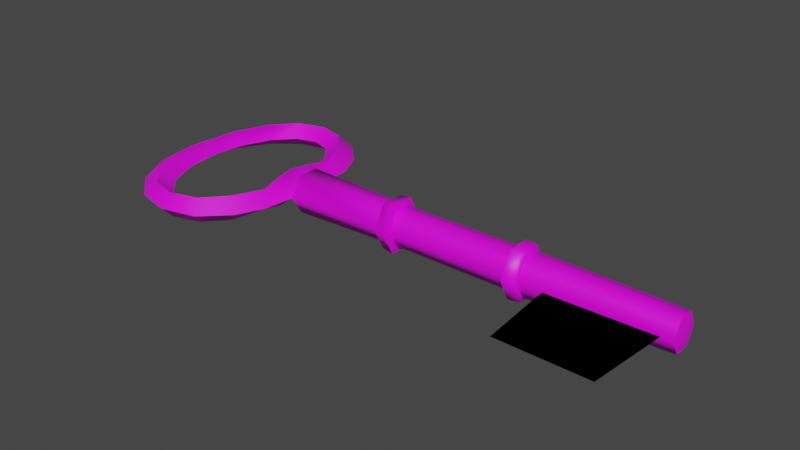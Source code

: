 # Source: Key.blend  (saved by Blender 2.81.16; exported with 4.5.12 LTS)
import bpy
from mathutils import Matrix  # noqa: F401  (used for matrix-valued properties, if any)

bpy.ops.wm.read_factory_settings(use_empty=True)
scene = bpy.context.scene
scene.name = 'Scene'

# ---- collections
col_collection = bpy.data.collections.new('Collection'); scene.collection.children.link(col_collection)

# ---- images (referenced by path relative to the original .blend; pixels are not part of the script)
import os
ASSET_DIR = os.environ.get("B2B_ASSET_DIR", "")  # directory of the original .blend (textures are referenced by path, not embedded)
HERE = os.path.dirname(os.path.abspath(__file__))  # packed textures are extracted next to this script under _unpacked/

def load_image(name, relpath, width, height, colorspace="sRGB"):
    """Load a texture the original file referenced (path relative to the .blend, or extracted next to this script)."""
    p = next((c for c in (os.path.join(HERE, relpath), os.path.join(ASSET_DIR, relpath)) if relpath and os.path.exists(c)), "")
    if p:
        img = bpy.data.images.load(p, check_existing=True)
        img.name = name
    else:  # same state as the original file: an image datablock whose file is absent (Cycles renders it pink)
        img = bpy.data.images.new(name, width, height)
        img.source = "FILE"
        img.filepath = "//" + (relpath or name)
    img.colorspace_settings.name = colorspace
    return img
img_keymain_png = load_image('KeyMain.png', 'KeyMain.png', 1024, 1024, 'sRGB')

# ---- materials (node trees are filled in below, after node groups)
mat_key = bpy.data.materials.new('Key')
mat_key.use_transparent_shadow = False

# ---- node groups
ng_auto_smooth = bpy.data.node_groups.new('Auto Smooth', 'GeometryNodeTree')
_s = ng_auto_smooth.interface.new_socket(name='Geometry', in_out='OUTPUT', socket_type='NodeSocketGeometry')
_s = ng_auto_smooth.interface.new_socket(name='Geometry', in_out='INPUT', socket_type='NodeSocketGeometry')
_s = ng_auto_smooth.interface.new_socket(name='Angle', in_out='INPUT', socket_type='NodeSocketFloat')
_s.subtype = 'ANGLE'
_s.min_value = 0.0
_s.max_value = 3.142
ng_auto_smooth.is_modifier = True
_N = ng_auto_smooth.nodes; _L = ng_auto_smooth.links
n0 = _N.new('NodeGroupOutput'); n0.name = 'Group Output'; n0.location = (480, -100)
n1 = _N.new('NodeGroupInput'); n1.name = 'Group Input'; n1.location = (-420, -300)
n2 = _N.new('NodeGroupInput'); n2.name = 'Group Input.001'; n2.location = (-60, -100)
n3 = _N.new('GeometryNodeSetShadeSmooth'); n3.name = 'Set Shade Smooth'; n3.location = (120, -100)
n3.domain = 'EDGE'
n4 = _N.new('GeometryNodeSetShadeSmooth'); n4.name = 'Set Shade Smooth.001'; n4.location = (300, -100)
n5 = _N.new('GeometryNodeInputMeshEdgeAngle'); n5.name = 'Edge Angle'; n5.location = (-420, -220)
n6 = _N.new('GeometryNodeInputEdgeSmooth'); n6.name = 'Is Edge Smooth'; n6.location = (-60, -160)
n7 = _N.new('GeometryNodeInputShadeSmooth'); n7.name = 'Is Face Smooth'; n7.location = (-240, -340)
n8 = _N.new('FunctionNodeBooleanMath'); n8.name = 'Boolean Math'; n8.location = (-60, -220)
n9 = _N.new('FunctionNodeCompare'); n9.name = 'Compare'; n9.location = (-240, -180)
n9.operation = 'LESS_EQUAL'
_L.new(n5.outputs[0], n9.inputs[0])
_L.new(n4.outputs[0], n0.inputs[0])
_L.new(n1.outputs[1], n9.inputs[1])
_L.new(n9.outputs[0], n8.inputs[0])
_L.new(n7.outputs[0], n8.inputs[1])
_L.new(n2.outputs[0], n3.inputs[0])
_L.new(n6.outputs[0], n3.inputs[1])
_L.new(n3.outputs[0], n4.inputs[0])
_L.new(n8.outputs[0], n3.inputs[2])
n0.is_active_output = True

# ---- material node trees
mat_key.use_nodes = True; mat_key.node_tree.nodes.clear()
_N = mat_key.node_tree.nodes; _L = mat_key.node_tree.links
n0 = _N.new('ShaderNodeOutputMaterial'); n0.name = 'Material Output'; n0.location = (300, 300)
n1 = _N.new('ShaderNodeBsdfPrincipled'); n1.name = 'Principled BSDF'; n1.location = (10, 300)
n1.distribution = 'GGX'
n1.subsurface_method = 'BURLEY'
n1.inputs[3].default_value = 1.45
n1.inputs[27].default_value = (0.0, 0.0, 0.0, 1.0)
n1.inputs[28].default_value = 1.0
n2 = _N.new('ShaderNodeTexImage'); n2.name = 'Image Texture'; n2.location = (-280, 280)
n2.image = img_keymain_png
n2.interpolation = 'Closest'
_L.new(n1.outputs[0], n0.inputs[0])
_L.new(n2.outputs[0], n1.inputs[0])
n0.is_active_output = True

# ---- world
world_world = bpy.data.worlds.new('World'); scene.world = world_world
world_world.color = (0.05088, 0.05088, 0.05088)
world_world.use_sun_shadow = False
world_world.sun_shadow_jitter_overblur = 0.0

# ---- meshes
me_circle_002 = bpy.data.meshes.new('Circle.002')
me_circle_002.from_pydata([(0.7714, 1.49e-08, 0.1701), (0.5477, 0.001832, 0.1571), (0.6522, 0.416, 0.1262), (0.4943, 0.7507, 0.1265), (-0.5393, -0.7507, 0.1109), (-0.2937, -0.9809, 0.1207), (0.2857, 0.9809, 0.1265), (-0.003985, -1.062, 0.1253), (-0.003985, 1.062, 0.1253), (-0.2937, 0.9809, 0.1207), (0.2857, -0.9809, 0.1265), (-0.5393, 0.7507, 0.1109), (0.4943, -0.7507, 0.1265), (-0.7034, 0.4063, 0.09831), (0.6425, -0.4452, 0.1262), (-0.761, -4.904e-08, 0.09162), (-0.7034, -0.4063, 0.09831), (0.5893, 0.205, 0.1518), (0.5893, -0.2013, 0.1517), (0.7867, 0.1129, 0.1955), (0.7867, -0.1129, 0.1955), (1.981, 0.08873, 0.171), (1.981, -0.08873, 0.171), (0.0, 0.9254, 0.0), (-0.2214, 0.8549, 0.0), (-0.4092, 0.6543, 0.0), (-0.5346, 0.3541, 0.0), (-0.5787, -3.958e-08, 0.0), (-0.5346, -0.3541, 0.0), (-0.4092, -0.6543, 0.0), (-0.2214, -0.8549, 0.0), (-8.522e-08, -0.9254, 0.0), (0.2214, -0.8549, 0.0), (0.3809, -0.6543, 0.0), (0.4309, -0.3541, 0.0), (0.4054, 1.465e-08, 0.0), (0.4309, 0.3541, 0.0), (0.3809, 0.6543, 0.0), (0.2214, 0.8549, 0.0), (0.002306, 1.182, 0.0), (-0.3617, 1.092, 0.0), (-0.6702, 0.8361, 0.0), (-0.8764, 0.4525, 0.0), (-0.9488, -5.71e-08, 0.0), (-0.8764, -0.4525, 0.0), (-0.6702, -0.8361, 0.0), (-0.3617, -1.092, 0.0), (0.002306, -1.182, 0.0), (0.3662, -1.092, 0.0), (0.6283, -0.8361, 0.0), (0.7543, -0.5532, 0.0), (0.7714, 1.49e-08, -0.1701), (0.7543, 0.5641, 0.0), (0.6283, 0.8361, 0.0), (0.3662, 1.092, 0.0), (0.4273, 0.1771, 0.0), (0.4273, -0.1771, 0.0), (0.7867, -0.226, 0.0), (0.5477, 0.001832, -0.1571), (0.5598, 0.4063, -0.1262), (0.4943, 0.7507, -0.1265), (-0.5393, -0.7507, -0.1109), (-0.2937, -0.9809, -0.1207), (0.2857, 0.9809, -0.1265), (-0.003985, -1.062, -0.1253), (-0.003985, 1.062, -0.1253), (-0.2937, 0.9809, -0.1207), (0.2857, -0.9809, -0.1265), (-0.5393, 0.7507, -0.1109), (0.4943, -0.7507, -0.1265), (-0.7034, 0.4063, -0.09831), (0.5598, -0.4063, -0.1262), (-0.761, -4.904e-08, -0.09162), (-0.7034, -0.4063, -0.09831), (0.5893, 0.205, -0.1518), (0.5893, -0.2013, -0.1517), (0.7867, 0.226, 0.0), (0.7867, 0.1129, -0.1955), (0.7867, -0.1129, -0.1955), (1.981, -0.1777, 0.0), (1.981, 0.1777, 0.0), (1.981, 0.08873, -0.171), (1.981, -0.08873, -0.171), (4.8, 0.08307, 0.1601), (4.8, -0.08307, 0.1601), (4.8, -0.1663, 0.0), (4.8, 0.1663, 0.0), (4.8, 0.08307, -0.1601), (4.8, -0.08307, -0.1601), (3.225, -0.08993, 0.1733), (3.225, 0.08993, 0.1733), (3.225, -0.08993, -0.1733), (3.225, -0.1801, 0.0), (3.225, 0.1801, 0.0), (3.225, 0.08993, -0.1733), (1.833, -0.1854, 0.0), (1.833, -0.0926, 0.1744), (1.833, 0.0926, 0.1744), (1.833, 0.1854, 0.0), (1.833, -0.0926, -0.1744), (1.833, 0.0926, -0.1744), (3.377, -0.09571, 0.1845), (3.377, -0.09571, -0.1845), (3.377, 0.1916, 0.0), (3.377, 0.09571, 0.1845), (3.377, -0.1916, 0.0), (3.377, 0.09571, -0.1845), (3.242, -0.1233, 0.2376), (3.242, 0.1233, 0.2376), (3.242, -0.1233, -0.2376), (3.242, -0.2469, 0.0), (3.242, 0.2469, 0.0), (3.242, 0.1233, -0.2376), (3.36, -0.1186, 0.2286), (3.36, -0.1186, -0.2286), (3.36, 0.2376, 0.0), (3.36, 0.1186, 0.2286), (3.36, -0.2376, 0.0), (3.36, 0.1186, -0.2286), (1.965, 0.1264, 0.2436), (1.965, -0.1264, 0.2436), (1.965, -0.2531, 0.0), (1.965, 0.2531, 0.0), (1.965, 0.1264, -0.2436), (1.965, -0.1264, -0.2436), (1.85, -0.2423, 0.0), (1.85, -0.121, 0.2279), (1.85, 0.121, 0.2279), (1.85, 0.2423, 0.0), (1.85, -0.121, -0.2279), (1.85, 0.121, -0.2279), (4.846, -7.451e-09, 0.0), (3.679, -0.9998, 0.0), (4.607, -1.007, 0.0), (3.614, -0.1382, 0.0), (4.688, -0.1466, 0.0), (3.679, -0.9998, 0.0), (4.607, -1.007, 0.0), (3.614, -0.1382, 0.0), (4.688, -0.1466, 0.0)], [], [(3, 2, 52, 53), (5, 4, 45, 46), (6, 3, 53, 54), (7, 5, 46, 47), (9, 8, 39, 40), (8, 6, 54, 39), (10, 7, 47, 48), (11, 9, 40, 41), (12, 10, 48, 49), (13, 11, 41, 42), (14, 12, 49, 50), (15, 13, 42, 43), (18, 14, 50, 57), (16, 15, 43, 44), (18, 1, 35, 56), (4, 16, 44, 45), (2, 17, 76, 52), (1, 17, 55, 35), (0, 76, 17, 1), (36, 55, 17, 2), (29, 28, 16, 4), (57, 0, 1, 18), (28, 27, 15, 16), (56, 34, 14, 18), (27, 26, 13, 15), (34, 33, 12, 14), (26, 25, 11, 13), (33, 32, 10, 12), (25, 24, 9, 11), (32, 31, 7, 10), (23, 38, 6, 8), (24, 23, 8, 9), (31, 30, 5, 7), (38, 37, 3, 6), (30, 29, 4, 5), (37, 36, 2, 3), (19, 0, 20), (19, 76, 0), (0, 57, 20), (21, 80, 122, 119), (95, 99, 129, 125), (96, 95, 125, 126), (60, 53, 52, 59), (62, 46, 45, 61), (63, 54, 53, 60), (64, 47, 46, 62), (66, 40, 39, 65), (65, 39, 54, 63), (67, 48, 47, 64), (68, 41, 40, 66), (69, 49, 48, 67), (70, 42, 41, 68), (71, 50, 49, 69), (72, 43, 42, 70), (75, 57, 50, 71), (73, 44, 43, 72), (75, 56, 35, 58), (61, 45, 44, 73), (59, 52, 76, 74), (58, 35, 55, 74), (51, 58, 74, 76), (36, 59, 74, 55), (29, 61, 73, 28), (57, 75, 58, 51), (28, 73, 72, 27), (56, 75, 71, 34), (27, 72, 70, 26), (34, 71, 69, 33), (26, 70, 68, 25), (33, 69, 67, 32), (25, 68, 66, 24), (32, 67, 64, 31), (23, 65, 63, 38), (24, 66, 65, 23), (31, 64, 62, 30), (38, 63, 60, 37), (30, 62, 61, 29), (37, 60, 59, 36), (77, 78, 51), (77, 51, 76), (51, 78, 57), (82, 79, 121, 124), (79, 22, 120, 121), (99, 100, 130, 129), (104, 101, 84, 83), (85, 88, 131), (105, 102, 88, 85), (101, 105, 85, 84), (106, 103, 86, 87), (103, 104, 83, 86), (102, 106, 87, 88), (76, 98, 100, 77), (77, 100, 99, 78), (78, 99, 95, 57), (76, 19, 97, 98), (19, 20, 96, 97), (20, 57, 95, 96), (102, 105, 117, 114), (92, 91, 109, 110), (106, 102, 114, 118), (91, 94, 112, 109), (105, 101, 113, 117), (89, 92, 110, 107), (109, 112, 118, 114), (111, 108, 116, 115), (112, 111, 115, 118), (107, 110, 117, 113), (110, 109, 114, 117), (108, 107, 113, 116), (93, 90, 108, 111), (104, 103, 115, 116), (90, 89, 107, 108), (101, 104, 116, 113), (94, 93, 111, 112), (103, 106, 118, 115), (126, 125, 121, 120), (127, 126, 120, 119), (128, 127, 119, 122), (129, 124, 121, 125), (130, 123, 124, 129), (128, 122, 123, 130), (80, 81, 123, 122), (98, 97, 127, 128), (81, 82, 124, 123), (100, 98, 128, 130), (22, 21, 119, 120), (97, 96, 126, 127), (80, 21, 90, 93), (22, 79, 92, 89), (21, 22, 89, 90), (82, 81, 94, 91), (81, 80, 93, 94), (79, 82, 91, 92), (87, 86, 131), (83, 84, 131), (88, 87, 131), (84, 85, 131), (86, 83, 131), (132, 133, 135, 134), (136, 138, 139, 137)])
me_circle_002.polygons.foreach_set('use_smooth', [1, 1, 1, 1, 1, 1, 1, 1, 1, 1, 1, 1, 1, 1, 1, 1, 1, 1, 1, 1, 1, 1, 1, 1, 1, 1, 1, 1, 1, 1, 1, 1, 1, 1, 1, 1, 1, 1, 1, 1, 1, 1, 1, 1, 1, 1, 1, 1, 1, 1, 1, 1, 1, 1, 1, 1, 1, 1, 1, 1, 1, 1, 1, 1, 1, 1, 1, 1, 1, 1, 1, 1, 1, 1, 1, 1, 1, 1, 1, 1, 1, 1, 1, 1, 1, 1, 1, 1, 1, 1, 1, 1, 1, 1, 1, 1, 1, 1, 1, 1, 1, 1, 1, 1, 1, 1, 1, 1, 1, 1, 1, 1, 1, 1, 1, 1, 1, 1, 1, 1, 1, 1, 1, 1, 1, 1, 1, 1, 1, 1, 1, 1, 1, 1, 1, 1, 1, 1, 0, 0])
_uv = me_circle_002.uv_layers.new(name='UVMap')
_uv.uv.foreach_set('vector', [0.1382, 0.5832, 0.247, 0.6338, 0.2461, 0.6669, 0.1219, 0.611, 0.6636, 0.2754, 0.6006, 0.1697, 0.6321, 0.1298, 0.7076, 0.2387, 0.08284, 0.4818, 0.1382, 0.5832, 0.1219, 0.611, 0.03464, 0.4853, 0.6853, 0.3993, 0.6636, 0.2754, 0.7076, 0.2387, 0.7359, 0.3831, 0.0995, 0.2358, 0.07058, 0.3558, 0.0199, 0.3383, 0.05796, 0.1999, 0.07058, 0.3558, 0.08284, 0.4818, 0.03464, 0.4853, 0.0199, 0.3383, 0.6658, 0.5218, 0.6853, 0.3993, 0.7359, 0.3831, 0.7115, 0.5253, 0.1692, 0.1403, 0.0995, 0.2358, 0.05796, 0.1999, 0.142, 0.1026, 0.5948, 0.6078, 0.6658, 0.5218, 0.7115, 0.5253, 0.6052, 0.636, 0.2708, 0.08222, 0.1692, 0.1403, 0.142, 0.1026, 0.2589, 0.04726, 0.5091, 0.6376, 0.5948, 0.6078, 0.6052, 0.636, 0.5127, 0.668, 0.3888, 0.06761, 0.2708, 0.08222, 0.2589, 0.04726, 0.3917, 0.03345, 0.4392, 0.6732, 0.5091, 0.6376, 0.5127, 0.668, 0.4879, 0.7826, 0.5045, 0.09749, 0.3888, 0.06761, 0.3917, 0.03345, 0.5218, 0.06137, 0.4392, 0.6732, 0.368, 0.6649, 0.3714, 0.6048, 0.4269, 0.6151, 0.6006, 0.1697, 0.5045, 0.09749, 0.5218, 0.06137, 0.6321, 0.1298, 0.247, 0.6338, 0.2966, 0.6653, 0.2786, 0.7795, 0.2461, 0.6669, 0.368, 0.6649, 0.2966, 0.6653, 0.3161, 0.6078, 0.3714, 0.6048, 0.3625, 0.78, 0.2786, 0.7795, 0.2966, 0.6653, 0.368, 0.6649, 0.2632, 0.5955, 0.3161, 0.6078, 0.2966, 0.6653, 0.247, 0.6338, 0.5651, 0.212, 0.4842, 0.1444, 0.5045, 0.09749, 0.6006, 0.1697, 0.4879, 0.7826, 0.3625, 0.78, 0.368, 0.6649, 0.4392, 0.6732, 0.4842, 0.1444, 0.3862, 0.1152, 0.3888, 0.06761, 0.5045, 0.09749, 0.4269, 0.6151, 0.4808, 0.6112, 0.5091, 0.6376, 0.4392, 0.6732, 0.3862, 0.1152, 0.2859, 0.1293, 0.2708, 0.08222, 0.3888, 0.06761, 0.4808, 0.6112, 0.5665, 0.5721, 0.5948, 0.6078, 0.5091, 0.6376, 0.2859, 0.1293, 0.2006, 0.1836, 0.1692, 0.1403, 0.2708, 0.08222, 0.5665, 0.5721, 0.6193, 0.496, 0.6658, 0.5218, 0.5948, 0.6078, 0.2006, 0.1836, 0.143, 0.2649, 0.0995, 0.2358, 0.1692, 0.1403, 0.6193, 0.496, 0.637, 0.3992, 0.6853, 0.3993, 0.6658, 0.5218, 0.1187, 0.3592, 0.1312, 0.4588, 0.08284, 0.4818, 0.07058, 0.3558, 0.143, 0.2649, 0.1187, 0.3592, 0.07058, 0.3558, 0.0995, 0.2358, 0.637, 0.3992, 0.618, 0.3018, 0.6636, 0.2754, 0.6853, 0.3993, 0.1312, 0.4588, 0.1798, 0.5431, 0.1382, 0.5832, 0.08284, 0.4818, 0.618, 0.3018, 0.5651, 0.212, 0.6006, 0.1697, 0.6636, 0.2754, 0.1798, 0.5431, 0.2632, 0.5955, 0.247, 0.6338, 0.1382, 0.5832, 0.26, 0.8113, 0.3628, 0.7849, 0.4851, 0.812, 0.26, 0.8113, 0.2747, 0.7754, 0.3628, 0.7849, 0.3628, 0.7849, 0.493, 0.7789, 0.4851, 0.812, 0.08616, 0.9231, 0.08616, 0.9485, 0.08222, 0.9664, 0.08222, 0.9321, 0.05088, 0.8622, 0.05186, 0.897, 0.05579, 0.8902, 0.05481, 0.8487, 0.05186, 0.8999, 0.05088, 0.8622, 0.05481, 0.8487, 0.05579, 0.8931, 0.6033, 0.602, 0.6014, 0.6358, 0.514, 0.664, 0.5018, 0.6521, 0.09834, 0.2379, 0.06117, 0.2087, 0.1445, 0.11, 0.1686, 0.1434, 0.6657, 0.5089, 0.7052, 0.5016, 0.6014, 0.6358, 0.6033, 0.602, 0.06862, 0.3504, 0.02258, 0.3324, 0.06117, 0.2087, 0.09834, 0.2379, 0.6652, 0.2757, 0.7038, 0.2444, 0.7308, 0.3725, 0.6863, 0.3921, 0.6863, 0.3921, 0.7308, 0.3725, 0.7052, 0.5016, 0.6657, 0.5089, 0.08, 0.4688, 0.03583, 0.4631, 0.02258, 0.3324, 0.06862, 0.3504, 0.6021, 0.1719, 0.6294, 0.1362, 0.7038, 0.2444, 0.6652, 0.2757, 0.1347, 0.5695, 0.1231, 0.6065, 0.03583, 0.4631, 0.08, 0.4688, 0.5048, 0.09787, 0.5194, 0.06247, 0.6294, 0.1362, 0.6021, 0.1719, 0.2316, 0.633, 0.2469, 0.6672, 0.1231, 0.6065, 0.1347, 0.5695, 0.3878, 0.06632, 0.3899, 0.03225, 0.5194, 0.06247, 0.5048, 0.09787, 0.2943, 0.6739, 0.2836, 0.7758, 0.2469, 0.6672, 0.2316, 0.633, 0.2699, 0.08267, 0.2593, 0.0489, 0.3899, 0.03225, 0.3878, 0.06632, 0.2943, 0.6739, 0.3134, 0.597, 0.3691, 0.5956, 0.3663, 0.6716, 0.1686, 0.1434, 0.1445, 0.11, 0.2593, 0.0489, 0.2699, 0.08267, 0.5018, 0.6521, 0.514, 0.664, 0.4855, 0.7821, 0.4376, 0.6838, 0.3663, 0.6716, 0.3691, 0.5956, 0.4238, 0.6068, 0.4376, 0.6838, 0.3599, 0.7835, 0.3663, 0.6716, 0.4376, 0.6838, 0.4855, 0.7821, 0.4771, 0.603, 0.5018, 0.6521, 0.4376, 0.6838, 0.4238, 0.6068, 0.2002, 0.1871, 0.1686, 0.1434, 0.2699, 0.08267, 0.2845, 0.1343, 0.2836, 0.7758, 0.2943, 0.6739, 0.3663, 0.6716, 0.3599, 0.7835, 0.2845, 0.1343, 0.2699, 0.08267, 0.3878, 0.06632, 0.3835, 0.1211, 0.3134, 0.597, 0.2943, 0.6739, 0.2316, 0.633, 0.2601, 0.5851, 0.3835, 0.1211, 0.3878, 0.06632, 0.5048, 0.09787, 0.4822, 0.1498, 0.2601, 0.5851, 0.2316, 0.633, 0.1347, 0.5695, 0.1774, 0.5343, 0.4822, 0.1498, 0.5048, 0.09787, 0.6021, 0.1719, 0.5637, 0.2152, 0.1774, 0.5343, 0.1347, 0.5695, 0.08, 0.4688, 0.1295, 0.4527, 0.5637, 0.2152, 0.6021, 0.1719, 0.6652, 0.2757, 0.6161, 0.3022, 0.1295, 0.4527, 0.08, 0.4688, 0.06862, 0.3504, 0.1177, 0.3566, 0.6346, 0.3969, 0.6863, 0.3921, 0.6657, 0.5089, 0.6163, 0.4911, 0.6161, 0.3022, 0.6652, 0.2757, 0.6863, 0.3921, 0.6346, 0.3969, 0.1177, 0.3566, 0.06862, 0.3504, 0.09834, 0.2379, 0.1424, 0.2656, 0.6163, 0.4911, 0.6657, 0.5089, 0.6033, 0.602, 0.563, 0.5651, 0.1424, 0.2656, 0.09834, 0.2379, 0.1686, 0.1434, 0.2002, 0.1871, 0.563, 0.5651, 0.6033, 0.602, 0.5018, 0.6521, 0.4771, 0.603, 0.4921, 0.8113, 0.2561, 0.8117, 0.3599, 0.7835, 0.4921, 0.8113, 0.3599, 0.7835, 0.4855, 0.7821, 0.3599, 0.7835, 0.2561, 0.8117, 0.2836, 0.7758, 0.08713, 0.8979, 0.08616, 0.8641, 0.08222, 0.8461, 0.0832, 0.8889, 0.08616, 0.8641, 0.08713, 0.9008, 0.0832, 0.8919, 0.08222, 0.8461, 0.05186, 0.897, 0.05088, 0.9259, 0.05481, 0.9326, 0.05579, 0.8902, 0.5782, 0.9241, 0.5792, 0.8949, 0.9108, 0.9022, 0.9098, 0.9218, 0.9098, 0.8667, 0.9108, 0.8992, 0.9208, 0.9063, 0.5782, 0.8547, 0.5792, 0.892, 0.9108, 0.8992, 0.9098, 0.8667, 0.5792, 0.8949, 0.5782, 0.8547, 0.9098, 0.8667, 0.9108, 0.9022, 0.5782, 0.9223, 0.5782, 0.9529, 0.9098, 0.9458, 0.9098, 0.9236, 0.5782, 0.9529, 0.5782, 0.9241, 0.9098, 0.9218, 0.9098, 0.9458, 0.5792, 0.892, 0.5782, 0.9223, 0.9098, 0.9236, 0.9108, 0.8992, 0.3458, 0.9516, 0.5316, 0.9499, 0.5316, 0.9254, 0.3458, 0.9256, 0.3458, 0.9256, 0.5316, 0.9254, 0.5355, 0.8965, 0.3494, 0.8913, 0.3494, 0.8913, 0.5355, 0.8965, 0.5316, 0.8617, 0.3458, 0.8561, 0.3458, 0.9516, 0.3458, 0.9239, 0.5316, 0.9235, 0.5316, 0.9499, 0.3458, 0.9239, 0.3494, 0.8939, 0.5355, 0.8994, 0.5316, 0.9235, 0.3494, 0.8939, 0.3458, 0.8561, 0.5316, 0.8617, 0.5355, 0.8994, 0.5792, 0.892, 0.5782, 0.8547, 0.5722, 0.843, 0.5731, 0.8861, 0.5251, 0.8577, 0.5261, 0.8935, 0.5322, 0.8849, 0.5312, 0.8406, 0.5782, 0.9223, 0.5792, 0.892, 0.5731, 0.8861, 0.5722, 0.9318, 0.5261, 0.8935, 0.5251, 0.9244, 0.5312, 0.933, 0.5322, 0.8849, 0.5782, 0.8547, 0.5792, 0.8949, 0.5731, 0.8891, 0.5722, 0.843, 0.5261, 0.8964, 0.5251, 0.8577, 0.5312, 0.8406, 0.5322, 0.8879, 0.5322, 0.8849, 0.5312, 0.933, 0.5722, 0.9318, 0.5731, 0.8861, 0.5312, 0.9671, 0.5312, 0.9312, 0.5722, 0.93, 0.5722, 0.9647, 0.5312, 0.933, 0.5312, 0.9671, 0.5722, 0.9647, 0.5722, 0.9318, 0.5322, 0.8879, 0.5312, 0.8406, 0.5722, 0.843, 0.5731, 0.8891, 0.5312, 0.8406, 0.5322, 0.8849, 0.5731, 0.8861, 0.5722, 0.843, 0.5312, 0.9312, 0.5322, 0.8879, 0.5731, 0.8891, 0.5722, 0.93, 0.5251, 0.95, 0.5251, 0.9226, 0.5312, 0.9312, 0.5312, 0.9671, 0.5782, 0.9241, 0.5782, 0.9529, 0.5722, 0.9647, 0.5722, 0.93, 0.5251, 0.9226, 0.5261, 0.8964, 0.5322, 0.8879, 0.5312, 0.9312, 0.5792, 0.8949, 0.5782, 0.9241, 0.5722, 0.93, 0.5731, 0.8891, 0.5251, 0.9244, 0.5251, 0.95, 0.5312, 0.9671, 0.5312, 0.933, 0.5782, 0.9529, 0.5782, 0.9223, 0.5722, 0.9318, 0.5722, 0.9647, 0.05579, 0.8931, 0.05481, 0.8487, 0.08222, 0.8461, 0.0832, 0.8919, 0.05481, 0.9308, 0.05579, 0.8931, 0.0832, 0.8919, 0.08222, 0.9321, 0.05481, 0.9639, 0.05481, 0.9308, 0.08222, 0.9321, 0.08222, 0.9664, 0.05579, 0.8902, 0.0832, 0.8889, 0.08222, 0.8461, 0.05481, 0.8487, 0.05481, 0.9326, 0.08222, 0.9339, 0.0832, 0.8889, 0.05579, 0.8902, 0.05481, 0.9639, 0.08222, 0.9664, 0.08222, 0.9339, 0.05481, 0.9326, 0.08616, 0.9485, 0.08616, 0.9249, 0.08222, 0.9339, 0.08222, 0.9664, 0.05088, 0.9504, 0.05088, 0.924, 0.05481, 0.9308, 0.05481, 0.9639, 0.08616, 0.9249, 0.08713, 0.8979, 0.0832, 0.8889, 0.08222, 0.9339, 0.05088, 0.9259, 0.05088, 0.9504, 0.05481, 0.9639, 0.05481, 0.9326, 0.08713, 0.9008, 0.08616, 0.9231, 0.08222, 0.9321, 0.0832, 0.8919, 0.05088, 0.924, 0.05186, 0.8999, 0.05579, 0.8931, 0.05481, 0.9308, 0.08616, 0.9485, 0.08616, 0.9231, 0.5251, 0.9226, 0.5251, 0.95, 0.08713, 0.9008, 0.08616, 0.8641, 0.5251, 0.8577, 0.5261, 0.8964, 0.08616, 0.9231, 0.08713, 0.9008, 0.5261, 0.8964, 0.5251, 0.9226, 0.08713, 0.8979, 0.08616, 0.9249, 0.5251, 0.9244, 0.5261, 0.8935, 0.08616, 0.9249, 0.08616, 0.9485, 0.5251, 0.95, 0.5251, 0.9244, 0.08616, 0.8641, 0.08713, 0.8979, 0.5261, 0.8935, 0.5251, 0.8577, 0.9098, 0.9236, 0.9098, 0.9458, 0.9208, 0.9063, 0.9098, 0.9218, 0.9108, 0.9022, 0.9208, 0.9063, 0.9108, 0.8992, 0.9098, 0.9236, 0.9208, 0.9063, 0.9108, 0.9022, 0.9098, 0.8667, 0.9208, 0.9063, 0.9098, 0.9458, 0.9098, 0.9218, 0.9208, 0.9063, 0.6339, 0.6247, 0.8888, 0.6166, 0.8917, 0.8653, 0.6271, 0.8653, 0.6339, 0.6247, 0.6271, 0.8653, 0.8917, 0.8653, 0.8888, 0.6166])
me_circle_002.materials.append(mat_key)
me_circle_002.use_remesh_fix_poles = True
me_circle_002.use_remesh_preserve_attributes = False
me_circle_002.use_mirror_vertex_groups = False
me_circle_002.update()

# ---- objects
ob_circle = bpy.data.objects.new('Circle', me_circle_002)

# ---- transforms, parenting, visibility, modifiers, constraints
ob_circle.location = (0.0, 0.0, 0.0)
ob_circle.lineart.crease_threshold = 0.0
_m = ob_circle.modifiers.new('Auto Smooth', 'NODES')
_m.node_group = ng_auto_smooth
_gi = [s.identifier for s in ng_auto_smooth.interface.items_tree if s.item_type == 'SOCKET' and s.in_out == 'INPUT']
_m[_gi[1]] = 1.131  # Angle

# ---- collection membership
col_collection.objects.link(ob_circle)

# ---- scene / render settings (as saved in the file)
scene.frame_start = 1; scene.frame_end = 250; scene.frame_set(1)
scene.render.engine = 'BLENDER_EEVEE_NEXT'
scene.render.motion_blur_shutter = 1.0
scene.cycles.use_denoising = False
scene.cycles.samples = 128
scene.cycles.sampling_pattern = 'TABULATED_SOBOL'
scene.cycles.use_adaptive_sampling = False
scene.cycles.use_light_tree = False
scene.view_settings.view_transform = 'Filmic'
bpy.context.view_layer.update()

# ---- added for rendering (the .blend has no active camera and no usable light): camera, sun
cam_auto = bpy.data.cameras.new('AutoCamera')
cam_auto.lens = 50.0
cam_auto.sensor_width = 36.0
cam_auto.clip_end = 1000.0
ob_auto_camera = bpy.data.objects.new('AutoCamera', cam_auto)
scene.collection.objects.link(ob_auto_camera)
ob_auto_camera.location = (7.75652, -6.96966, 4.64644)
ob_auto_camera.rotation_euler = (1.09748, -7.21219e-08, 0.694738)
scene.camera = ob_auto_camera
light_auto_sun = bpy.data.lights.new('AutoSun', 'SUN')
light_auto_sun.energy = 3.0
light_auto_sun.angle = 0.0523599
ob_auto_sun = bpy.data.objects.new('AutoSun', light_auto_sun)
scene.collection.objects.link(ob_auto_sun)
ob_auto_sun.rotation_euler = (0.872665, 0.174533, 0.523599)
bpy.context.view_layer.update()
